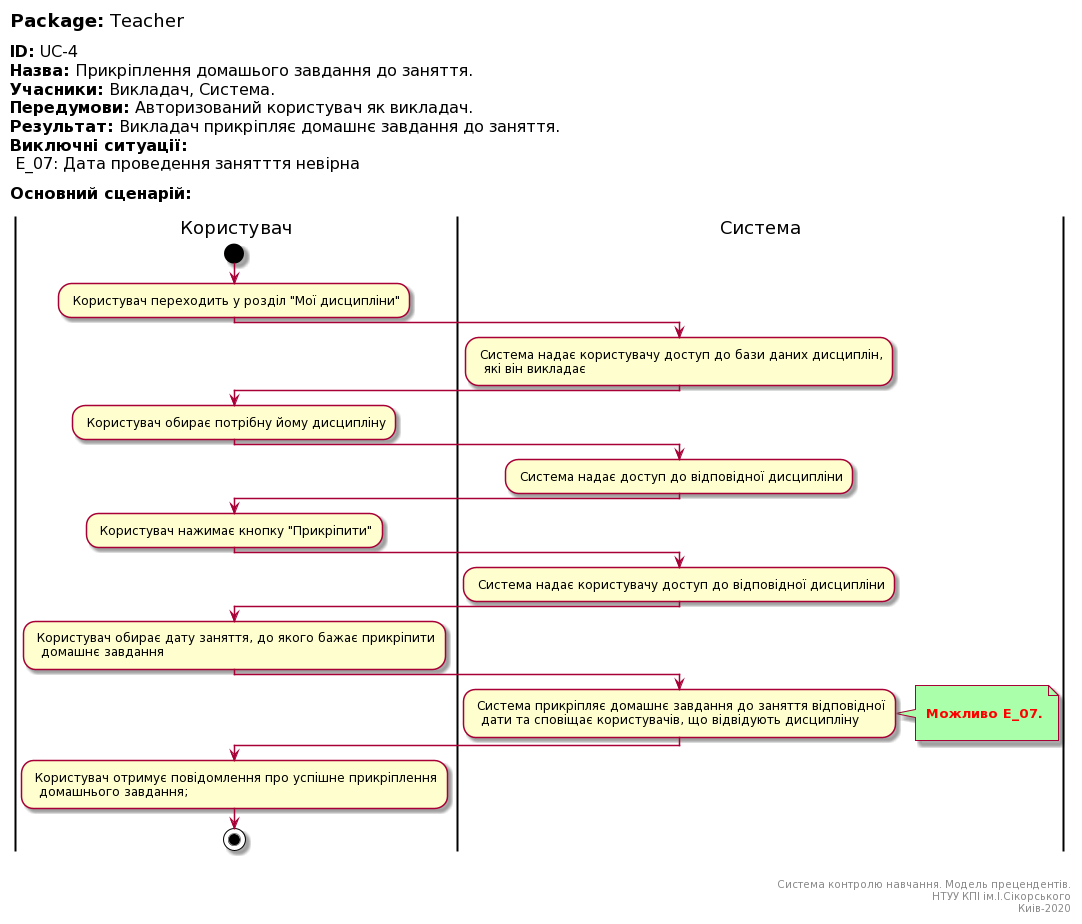

The diagram above was rendered by PlantUML. Its source (embedded in the PNG):
@startuml
left header
<font color=000 size=18><b>Package:</b> Teacher

<font color=000 size=16><b>ID:</b> UC-4
<font color=000 size=16><b>Назва:</b> Прикріплення домашього завдання до заняття.
<font color=000 size=16><b>Учасники:</b> Викладач, Система.
<font color=000 size=16><b>Передумови:</b> Авторизований користувач як викладач.
<font color=000 size=16><b>Результат:</b> Викладач прикріпляє домашнє завдання до заняття.
<font color=000 size=16><b>Виключні ситуації:</b>
<font color=000 size=16> E_07: Дата проведення занятття невірна

<font color=000 size=16><b>Основний сценарій:</b>

end header

|Користувач|
start
: Користувач переходить у розділ "Мої дисципліни";

|Система|
: Система надає користувачу доступ до бази даних дисциплін, 
  які він викладає;
   
|Користувач|
: Користувач обирає потрібну йому дисципліну;   

|Система|
: Система надає доступ до відповідної дисципліни;

|Користувач|
: Користувач нажимає кнопку "Прикріпити";   

|Система|
: Система надає користувачу доступ до відповідної дисципліни;


|Користувач|
: Користувач обирає дату заняття, до якого бажає прикріпити
  домашнє завдання;

|Система|
: Система прикріпляє домашнє завдання до заняття відповідної
  дати та сповіщає користувачів, що відвідують дисципліну;
note right #aaffaa

<font color=red><b> Можливо E_07.

end note

|Користувач|
: Користувач отримує повідомлення про успішне прикріплення
  домашнього завдання;  
  
stop;

right footer


Система контролю навчання. Модель прецендентів.
НТУУ КПІ ім.І.Сікорського
Киів-2020
end footer
@enduml